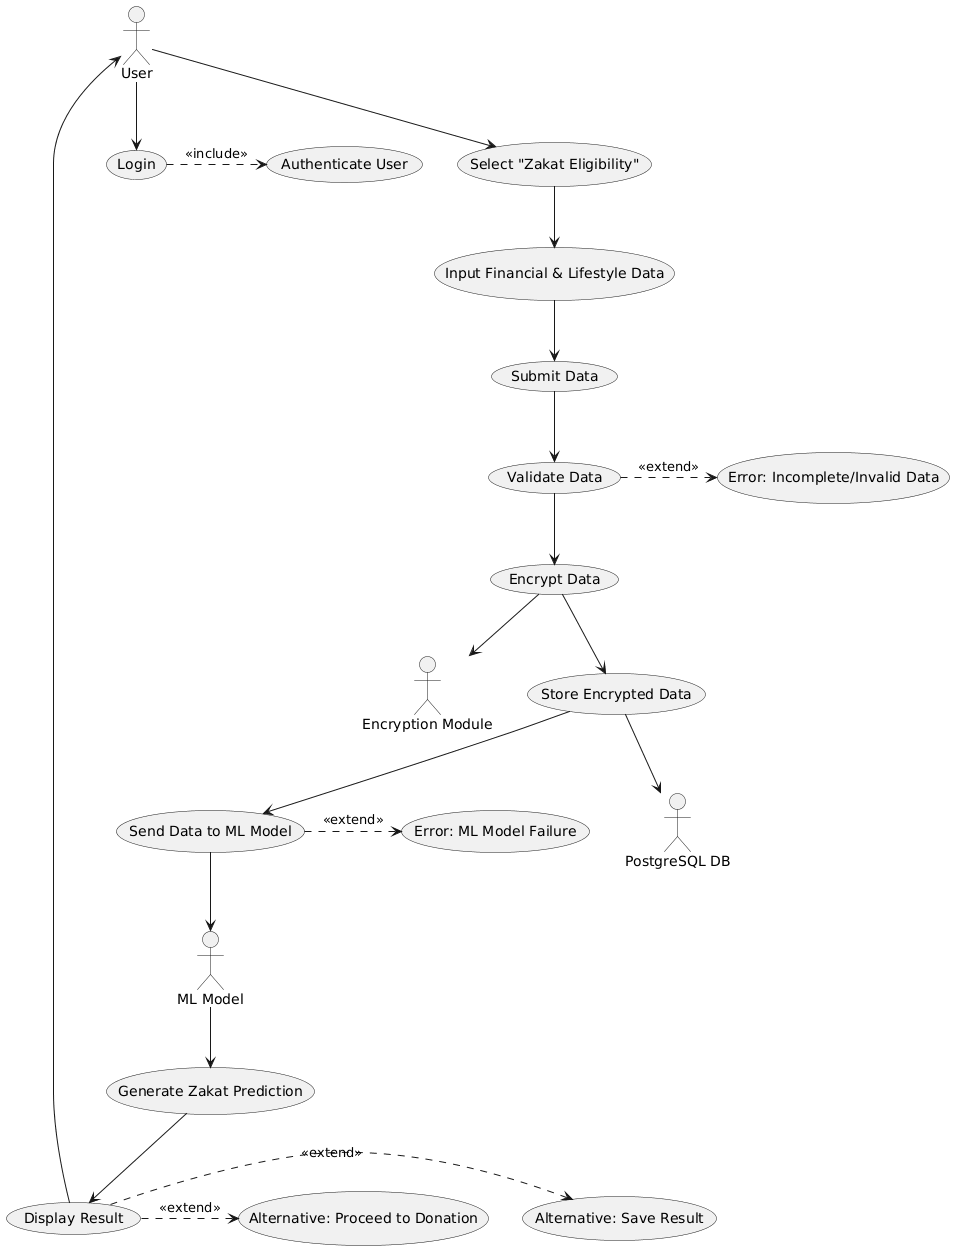

The diagram above was rendered by PlantUML. Its source (embedded in the PNG):
@startuml
top to bottom direction
actor User
actor "ML Model" as ML
actor "PostgreSQL DB" as DB
actor "Encryption Module" as ENC

User --> (Login)
(Login) .> (Authenticate User) : <<include>>

User --> (Select "Zakat Eligibility")
(Select "Zakat Eligibility") --> (Input Financial & Lifestyle Data)

(Input Financial & Lifestyle Data) --> (Submit Data)

(Submit Data) --> (Validate Data)
(Validate Data) .> (Error: Incomplete/Invalid Data) : <<extend>>

(Validate Data) --> (Encrypt Data)
(Encrypt Data) --> ENC

(Encrypt Data) --> (Store Encrypted Data)
(Store Encrypted Data) --> DB

(Store Encrypted Data) --> (Send Data to ML Model)
(Send Data to ML Model) --> ML
(Send Data to ML Model) .> (Error: ML Model Failure) : <<extend>>

ML --> (Generate Zakat Prediction)

(Generate Zakat Prediction) --> (Display Result)
(Display Result) --> User

(Display Result) .> (Alternative: Save Result) : <<extend>>
(Display Result) .> (Alternative: Proceed to Donation) : <<extend>>
@enduml